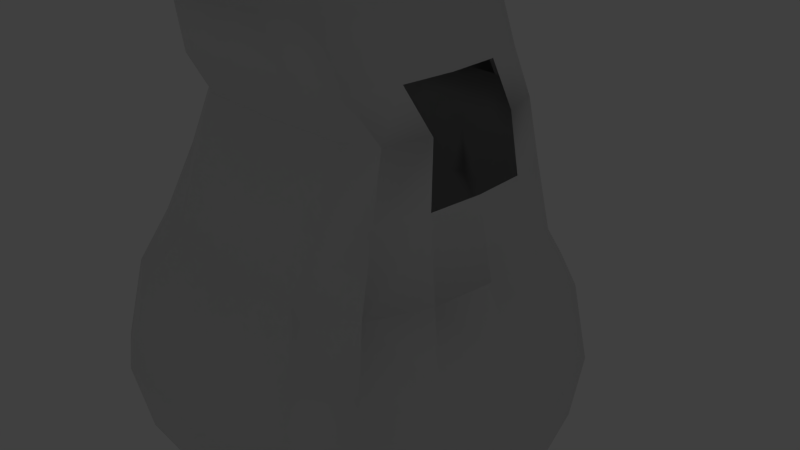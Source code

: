 # Source: panda10.blend  (saved by Blender 2.72.0; exported with 4.5.12 LTS)
import bpy
from mathutils import Matrix  # noqa: F401  (used for matrix-valued properties, if any)

bpy.ops.wm.read_factory_settings(use_empty=True)
scene = bpy.context.scene
scene.name = 'Scene'

# ---- collections
col_collection_1 = bpy.data.collections.new('Collection 1'); scene.collection.children.link(col_collection_1)
col_collection_2 = bpy.data.collections.new('Collection 2'); scene.collection.children.link(col_collection_2)
col_collection_2.hide_render = True
col_collection_2.hide_viewport = True
col_collection_3 = bpy.data.collections.new('Collection 3'); scene.collection.children.link(col_collection_3)
col_collection_3.hide_render = True
col_collection_3.hide_viewport = True

# ---- world
world_world = bpy.data.worlds.new('World'); scene.world = world_world
world_world.color = (0.05088, 0.05088, 0.05088)
world_world.use_sun_shadow = False
world_world.sun_shadow_jitter_overblur = 0.0
world_world.cycles.sampling_method = 'MANUAL'
world_world.cycles.sample_map_resolution = 256

# ---- cameras
cam_camera = bpy.data.cameras.new('Camera')
cam_camera.clip_end = 100.0
cam_camera.lens = 35.0
cam_camera.sensor_width = 32.0
cam_camera.sensor_height = 18.0
cam_camera.ortho_scale = 7.314
cam_camera.dof.focus_distance = 0.0
cam_camera.dof.aperture_fstop = 128.0

# ---- lights
light_lamp = bpy.data.lights.new('Lamp', 'POINT')
light_lamp.transmission_factor = 0.0
light_lamp.cutoff_distance = 30.0
light_lamp.energy = 100.0
light_lamp.shadow_buffer_clip_start = 1.001
light_lamp.shadow_soft_size = 0.1
light_lamp.shadow_maximum_resolution = 0.006
light_lamp.use_absolute_resolution = True
light_lamp.cycles.use_multiple_importance_sampling = False

# ---- meshes
me_plane = bpy.data.meshes.new('Plane')
me_plane.from_pydata([(0.8344, -1.208, 2.792), (0.276, 0.6278, 2.112), (0.0, -1.208, 2.85), (0.0, 0.6278, 2.156), (1.584, -1.208, 2.769), (1.087, 0.6278, 2.095), (2.305, -1.208, 2.387), (1.869, 0.6278, 1.808), (2.58, -1.208, 1.416), (2.166, 0.6278, 1.077), (2.647, -1.208, 0.3771), (2.238, 0.6278, 0.296), (2.574, -1.208, -0.6617), (2.159, 0.6278, -0.4855), (2.305, -1.208, -1.535), (1.869, 0.6278, -1.143), (1.612, -1.208, -2.129), (1.117, 0.6278, -1.589), (0.8066, -1.208, -2.216), (0.246, 0.6278, -1.655), (0.0, -1.208, -2.266), (0.0, 0.6278, -1.692), (0.8554, -0.1076, 2.496), (0.0, -0.1076, 2.547), (1.525, -0.1076, 2.475), (2.169, -0.1076, 2.134), (2.414, -0.1076, 1.267), (2.474, -0.1076, 0.3388), (2.409, -0.1076, -0.5891), (2.169, -0.1076, -1.369), (1.55, -0.1076, -1.9), (0.8306, -0.1076, -1.977), (0.0, -0.1076, -2.022), (0.276, 0.6278, 2.112), (0.0, 0.6278, 2.156), (1.087, 0.6278, 2.095), (1.869, 0.6278, 1.808), (2.166, 0.6278, 1.077), (2.238, 0.6278, 0.296), (0.246, 0.6278, -1.655), (0.0, 0.6278, -1.692), (1.887, 1.492, 0.1338), (1.838, 1.492, -0.548), (1.662, 1.492, -1.121), (1.207, 1.492, -1.511), (0.6788, 1.492, -1.568), (0.697, 1.492, 1.719), (0.0, 1.492, 1.756), (1.189, 1.492, 1.703), (1.662, 1.492, 1.453), (1.843, 1.492, 0.8156), (1.887, 1.492, 0.1338), (0.6788, 1.492, -1.568), (0.0, 1.492, -1.601), (1.732, 2.217, 0.03596), (1.69, 2.217, -0.5641), (1.535, 2.217, -1.069), (1.134, 2.217, -1.412), (0.6693, 2.217, -1.462), (0.6853, 2.217, 1.431), (0.0, 2.217, 1.464), (1.118, 2.217, 1.417), (1.535, 2.217, 1.197), (1.693, 2.217, 0.636), (1.732, 2.217, 0.03596), (0.6693, 2.217, -1.462), (0.0, 2.217, -1.491), (1.732, 2.217, 0.03596), (1.69, 2.217, -0.5641), (1.535, 2.217, -1.069), (1.134, 2.217, -1.412), (0.6693, 2.217, -1.462), (0.6853, 2.217, 1.431), (0.0, 2.217, 1.464), (1.118, 2.217, 1.417), (1.535, 2.217, 1.197), (1.693, 2.217, 0.636), (1.732, 2.217, 0.03596), (0.6693, 2.217, -1.462), (0.0, 2.217, -1.491), (1.624, 2.81, 0.2913), (1.578, 2.81, -0.3634), (1.409, 2.81, -0.9138), (0.9717, 2.81, -1.288), (0.4645, 2.81, -1.343), (0.482, 2.81, 1.813), (0.0, 2.81, 1.849), (0.9542, 2.81, 1.798), (1.409, 2.81, 1.558), (1.582, 2.81, 0.9459), (1.624, 2.81, 0.2913), (0.4645, 2.81, -1.343), (0.0, 2.81, -1.374), (1.458, 3.543, 0.4341), (1.411, 3.543, -0.2376), (1.237, 3.543, -0.8024), (0.7886, 3.543, -1.187), (0.2681, 3.543, -1.243), (0.2861, 3.543, 1.996), (0.0, 3.543, 2.033), (0.7707, 3.543, 1.981), (1.237, 3.543, 1.734), (1.415, 3.543, 1.106), (1.458, 3.543, 0.4341), (0.2681, 3.543, -1.243), (0.0, 3.543, -1.275), (1.229, 4.07, 0.1841), (1.195, 4.07, -0.2985), (1.071, 4.07, -0.7043), (0.7482, 4.07, -0.9802), (0.0, 4.07, -1.021), (0.0, 4.07, 1.306), (0.0, 4.07, 1.333), (0.7354, 4.07, 1.295), (1.071, 4.07, 1.118), (1.198, 4.07, 0.6666), (1.229, 4.07, 0.1841), (0.0, 4.07, -1.021), (0.0, 4.07, -1.044), (0.9886, 4.409, 0.1612), (0.9619, 4.409, -0.2172), (0.8642, 4.409, -0.5354), (0.6114, 4.409, -0.7518), (0.0, 4.409, -0.7835), (0.0, 4.409, 1.041), (0.0, 4.409, 1.062), (0.6013, 4.409, 1.033), (0.8642, 4.409, 0.8934), (0.9642, 4.409, 0.5397), (0.9886, 4.409, 0.1612), (0.0, 4.409, -0.7835), (0.0, 4.367, -0.8016), (0.0, 4.829, 0.06547), (0.0, 4.829, 0.1241), (0.0, 4.829, 0.1733), (0.0, 4.829, 0.2068), (0.0, 4.829, 0.2118), (0.0, 4.829, -0.07074), (0.0, 4.829, -0.074), (0.0, 4.829, -0.06944), (0.0, 4.829, -0.04791), (0.0, 4.829, 0.00687), (0.0, 4.829, 0.06547), (0.0, 5.085, 0.2118), (0.0, 4.821, 0.2146), (0.7749, -2.155, 2.638), (0.0, -2.155, 2.693), (1.488, -2.155, 2.616), (2.174, -2.155, 2.253), (2.435, -2.155, 1.329), (2.499, -2.155, 0.3408), (2.429, -2.155, -0.6475), (2.174, -2.155, -1.478), (1.514, -2.155, -2.044), (0.7484, -2.155, -2.126), (0.0, -2.155, -2.174), (0.8575, -3.025, 2.163), (0.0, -3.025, 2.207), (1.425, -3.025, 2.145), (1.971, -3.025, 1.856), (2.179, -3.025, 1.121), (2.23, -3.025, 0.3343), (2.174, -3.025, -0.4524), (1.971, -3.025, -1.114), (1.446, -3.025, -1.564), (0.8365, -3.025, -1.629), (0.0, -3.025, -1.667), (0.8974, -3.612, 1.349), (0.0, -3.612, 1.376), (1.258, -3.612, 1.338), (1.606, -3.612, 1.154), (1.738, -3.612, 0.6862), (1.77, -3.612, 0.1861), (1.735, -3.612, -0.3141), (1.606, -3.612, -0.7346), (1.272, -3.612, -1.021), (0.8841, -3.612, -1.062), (0.0, -3.612, -1.086), (0.4283, -3.233, -0.2178), (0.0, -3.233, -0.19)], [], [(23, 22, 1, 3), (22, 0, 4, 24), (24, 4, 6, 25), (25, 6, 8, 26), (26, 8, 10, 27), (27, 10, 12, 28), (28, 12, 14, 29), (29, 14, 16, 30), (30, 16, 18, 31), (31, 18, 20, 32), (2, 0, 22, 23), (1, 22, 24, 5), (5, 24, 25, 7), (7, 25, 26, 9), (9, 26, 27, 11), (11, 27, 28, 13), (13, 28, 29, 15), (15, 29, 30, 17), (17, 30, 31, 19), (19, 31, 32, 21), (19, 21, 40, 39), (9, 11, 38, 37), (7, 9, 37, 36), (5, 7, 36, 35), (1, 5, 35, 33), (3, 1, 33, 34), (39, 40, 53, 52), (37, 38, 51, 50), (36, 37, 50, 49), (35, 36, 49, 48), (33, 35, 48, 46), (34, 33, 46, 47), (17, 19, 45, 44), (15, 17, 44, 43), (13, 15, 43, 42), (11, 13, 42, 41), (52, 53, 66, 65), (49, 50, 63, 62), (48, 49, 62, 61), (46, 48, 61, 59), (47, 46, 59, 60), (44, 45, 58, 57), (43, 44, 57, 56), (42, 43, 56, 55), (65, 66, 79, 78), (63, 64, 77, 76), (62, 63, 76, 75), (61, 62, 75, 74), (59, 61, 74, 72), (60, 59, 72, 73), (57, 58, 71, 70), (56, 57, 70, 69), (55, 56, 69, 68), (54, 55, 68, 67), (78, 79, 92, 91), (75, 76, 89, 88), (74, 75, 88, 87), (72, 74, 87, 85), (73, 72, 85, 86), (70, 71, 84, 83), (69, 70, 83, 82), (68, 69, 82, 81), (91, 92, 105, 104), (89, 90, 103, 102), (88, 89, 102, 101), (87, 88, 101, 100), (85, 87, 100, 98), (86, 85, 98, 99), (83, 84, 97, 96), (82, 83, 96, 95), (81, 82, 95, 94), (80, 81, 94, 93), (104, 105, 118, 117), (102, 103, 116, 115), (101, 102, 115, 114), (100, 101, 114, 113), (98, 100, 113, 111), (99, 98, 111, 112), (96, 97, 110, 109), (95, 96, 109, 108), (94, 95, 108, 107), (93, 94, 107, 106), (117, 118, 131, 130), (115, 116, 129, 128), (114, 115, 128, 127), (113, 114, 127, 126), (111, 113, 126, 124), (112, 111, 124, 125), (109, 110, 123, 122), (108, 109, 122, 121), (107, 108, 121, 120), (106, 107, 120, 119), (130, 131, 144, 143), (128, 129, 142, 141), (127, 128, 141, 140), (126, 127, 140, 139), (124, 126, 139, 137), (125, 124, 137, 138), (122, 123, 136, 135), (121, 122, 135, 134), (120, 121, 134, 133), (119, 120, 133, 132), (20, 18, 154, 155), (18, 16, 153, 154), (16, 14, 152, 153), (14, 12, 151, 152), (12, 10, 150, 151), (10, 8, 149, 150), (8, 6, 148, 149), (6, 4, 147, 148), (4, 0, 145, 147), (0, 2, 146, 145), (155, 154, 165, 166), (154, 153, 164, 165), (153, 152, 163, 164), (152, 151, 162, 163), (151, 150, 161, 162), (150, 149, 160, 161), (149, 148, 159, 160), (148, 147, 158, 159), (147, 145, 156, 158), (145, 146, 157, 156), (166, 165, 176, 177), (165, 164, 175, 176), (164, 163, 174, 175), (163, 162, 173, 174), (162, 161, 172, 173), (161, 160, 171, 172), (160, 159, 170, 171), (159, 158, 169, 170), (158, 156, 167, 169), (156, 157, 168, 167), (167, 168, 179, 178), (176, 178, 179, 177)])
me_plane.polygons.foreach_set('use_smooth', [True] * 134)
me_plane.use_remesh_preserve_volume = False
me_plane.use_remesh_preserve_attributes = False
me_plane.use_mirror_vertex_groups = False
me_plane.update()

# ---- objects
ob_plane = bpy.data.objects.new('Plane', me_plane)
ob_lamp = bpy.data.objects.new('Lamp', light_lamp)
ob_camera = bpy.data.objects.new('Camera', cam_camera)

# ---- transforms, parenting, visibility, modifiers, constraints
ob_plane.location = (0.0, 0.0, 0.0)
ob_plane.rotation_euler = (1.571, -0.0, 0.0)
ob_plane.lineart.crease_threshold = 0.0
_m = ob_plane.modifiers.new('Mirror', 'MIRROR')
_m.use_clip = True
ob_lamp.location = (4.076, 1.005, 5.904)
ob_lamp.rotation_euler = (0.6503, 0.05522, 1.866)
ob_lamp.lock_rotations_4d = False
ob_lamp.empty_display_type = 'ARROWS'
ob_lamp.color = (0.0, 0.0, 0.0, 0.0)
ob_lamp.lineart.crease_threshold = 0.0
ob_camera.location = (7.481, -6.508, 5.344)
ob_camera.rotation_euler = (1.109, 0.01082, 0.8149)
ob_camera.lock_rotations_4d = False
ob_camera.empty_display_type = 'ARROWS'
ob_camera.color = (0.0, 0.0, 0.0, 0.0)
ob_camera.display_type = 'WIRE'
ob_camera.lineart.crease_threshold = 0.0

# ---- collection membership
col_collection_1.objects.link(ob_plane)
col_collection_2.objects.link(ob_lamp)
col_collection_3.objects.link(ob_camera)

# ---- scene / render settings (as saved in the file)
scene.camera = ob_camera
scene.frame_start = 1; scene.frame_end = 250; scene.frame_set(1)
scene.render.engine = 'BLENDER_EEVEE_NEXT'
scene.render.resolution_percentage = 50
scene.render.dither_intensity = 0.0
scene.cycles.use_denoising = False
scene.cycles.samples = 10
scene.cycles.sampling_pattern = 'TABULATED_SOBOL'
scene.cycles.light_sampling_threshold = 0.0
scene.cycles.use_adaptive_sampling = False
scene.cycles.use_light_tree = False
scene.cycles.blur_glossy = 0.0
scene.cycles.pixel_filter_type = 'GAUSSIAN'
scene.cycles.sample_clamp_indirect = 0.0
scene.view_settings.view_transform = 'Standard'
bpy.context.view_layer.update()
